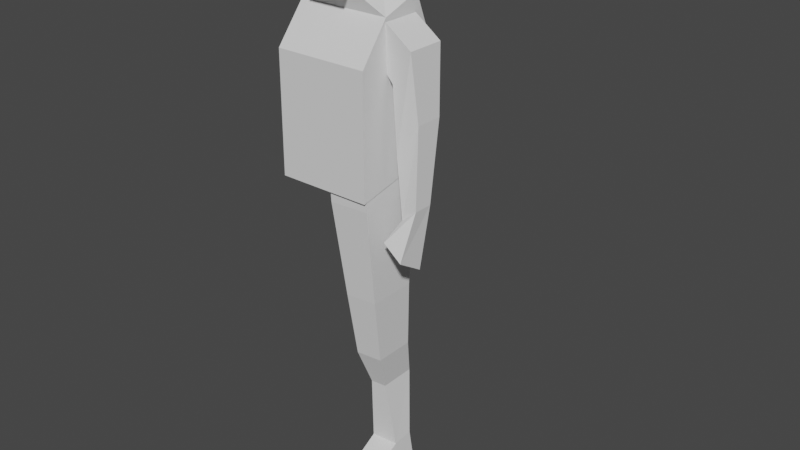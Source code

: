 # Source: erlik.blend  (saved by Blender 2.93.20; exported with 4.5.12 LTS)
import bpy
from mathutils import Matrix  # noqa: F401  (used for matrix-valued properties, if any)

bpy.ops.wm.read_factory_settings(use_empty=True)
scene = bpy.context.scene
scene.name = 'Scene'

# ---- collections
col_collection = bpy.data.collections.new('Collection'); scene.collection.children.link(col_collection)

# ---- materials (node trees are filled in below, after node groups)
mat_material = bpy.data.materials.new('Material')
mat_material.alpha_threshold = 0.0
mat_material.use_transparent_shadow = False
mat_material.line_color = (0.0, 0.0, 0.0, 1.0)

# ---- material node trees
mat_material.use_nodes = True; mat_material.node_tree.nodes.clear()
_N = mat_material.node_tree.nodes; _L = mat_material.node_tree.links
n0 = _N.new('ShaderNodeOutputMaterial'); n0.name = 'Material Output'; n0.location = (300, 300)
n1 = _N.new('ShaderNodeBsdfPrincipled'); n1.name = 'Principled BSDF'; n1.location = (10, 300)
n1.distribution = 'GGX'
n1.subsurface_method = 'BURLEY'
n1.inputs[2].default_value = 0.4
n1.inputs[3].default_value = 1.45
n1.inputs[27].default_value = (0.0, 0.0, 0.0, 1.0)
n1.inputs[28].default_value = 1.0
_L.new(n1.outputs[0], n0.inputs[0])
n0.is_active_output = True

# ---- world
world_world = bpy.data.worlds.new('World'); scene.world = world_world
world_world.use_nodes = True; world_world.node_tree.nodes.clear()
_N = world_world.node_tree.nodes; _L = world_world.node_tree.links
n0 = _N.new('ShaderNodeOutputWorld'); n0.name = 'World Output'; n0.location = (300, 300)
n1 = _N.new('ShaderNodeBackground'); n1.name = 'Background'; n1.location = (10, 300)
n1.inputs[0].default_value = (0.05088, 0.05088, 0.05088, 1.0)
_L.new(n1.outputs[0], n0.inputs[0])
n0.is_active_output = True
world_world.color = (0.05088, 0.05088, 0.05088)
world_world.use_sun_shadow = False
world_world.sun_shadow_jitter_overblur = 0.0

# ---- meshes
me_cube = bpy.data.meshes.new('Cube')
me_cube.from_pydata([(1.0, 2.673, 1.283), (1.014, 3.014, 0.3844), (1.0, 1.833, 0.9928), (1.014, 1.199, 0.1988), (0.0, 3.014, 0.3844), (0.0, 1.833, 0.9928), (0.0, 1.199, 0.1988), (0.0, 2.673, 1.283), (1.014, 2.541, -2.06), (1.014, 1.185, -2.338), (0.0, 2.541, -2.06), (0.0, 1.185, -2.338), (0.2786, 2.515, 1.565), (0.2786, 1.684, 1.441), (0.0, 1.684, 1.441), (0.0, 2.515, 1.565), (0.4128, 2.581, 1.776), (0.4128, 1.336, 1.462), (0.0, 1.336, 1.462), (0.0, 2.581, 1.776), (0.5135, 2.78, 2.172), (0.5135, 1.187, 1.998), (0.0, 1.187, 1.998), (0.0, 2.78, 2.172), (0.5374, 2.797, 2.475), (0.5374, 1.411, 2.475), (0.0, 1.411, 2.475), (0.0, 2.797, 2.475), (0.3841, 2.639, 2.875), (0.3841, 1.684, 2.875), (0.0, 1.684, 2.971), (0.0, 2.639, 2.971)], [], [(4, 1, 8, 10), (1, 0, 2, 3), (4, 7, 0, 1), (3, 2, 5, 6), (0, 7, 15, 12), (10, 8, 9, 11), (1, 3, 9, 8), (3, 6, 11, 9), (14, 13, 17, 18), (2, 0, 12, 13), (5, 2, 13, 14), (18, 17, 21, 22), (13, 12, 16, 17), (12, 15, 19, 16), (22, 21, 25, 26), (17, 16, 20, 21), (16, 19, 23, 20), (24, 27, 31, 28), (21, 20, 24, 25), (20, 23, 27, 24), (28, 31, 30, 29), (26, 25, 29, 30), (25, 24, 28, 29)])
_uv = me_cube.uv_layers.new(name='UVMap')
_uv.uv.foreach_set('vector', [0.375, 0.375, 0.375, 0.5, 0.375, 0.5, 0.375, 0.375, 0.375, 0.5, 0.625, 0.5, 0.625, 0.75, 0.375, 0.75, 0.375, 0.375, 0.625, 0.375, 0.625, 0.5, 0.375, 0.5, 0.375, 0.75, 0.625, 0.75, 0.625, 0.875, 0.375, 0.875, 0.625, 0.5, 0.625, 0.375, 0.625, 0.375, 0.625, 0.5, 0.25, 0.5, 0.375, 0.5, 0.375, 0.75, 0.25, 0.75, 0.375, 0.5, 0.375, 0.75, 0.375, 0.75, 0.375, 0.5, 0.375, 0.75, 0.375, 0.875, 0.375, 0.875, 0.375, 0.75, 0.625, 0.875, 0.625, 0.75, 0.625, 0.75, 0.625, 0.875, 0.625, 0.75, 0.625, 0.5, 0.625, 0.5, 0.625, 0.75, 0.625, 0.875, 0.625, 0.75, 0.625, 0.75, 0.625, 0.875, 0.625, 0.875, 0.625, 0.75, 0.625, 0.75, 0.625, 0.875, 0.625, 0.75, 0.625, 0.5, 0.625, 0.5, 0.625, 0.75, 0.625, 0.5, 0.625, 0.375, 0.625, 0.375, 0.625, 0.5, 0.625, 0.875, 0.625, 0.75, 0.625, 0.75, 0.625, 0.875, 0.625, 0.75, 0.625, 0.5, 0.625, 0.5, 0.625, 0.75, 0.625, 0.5, 0.625, 0.375, 0.625, 0.375, 0.625, 0.5, 0.625, 0.5, 0.625, 0.375, 0.625, 0.375, 0.625, 0.5, 0.625, 0.75, 0.625, 0.5, 0.625, 0.5, 0.625, 0.75, 0.625, 0.5, 0.625, 0.375, 0.625, 0.375, 0.625, 0.5, 0.625, 0.5, 0.75, 0.5, 0.75, 0.75, 0.625, 0.75, 0.625, 0.875, 0.625, 0.75, 0.625, 0.75, 0.625, 0.875, 0.625, 0.75, 0.625, 0.5, 0.625, 0.5, 0.625, 0.75])
me_cube.materials.append(mat_material)
me_cube.use_remesh_preserve_volume = False
me_cube.use_remesh_preserve_attributes = False
me_cube.use_mirror_vertex_groups = False
me_cube.update()
me_cube_001 = bpy.data.meshes.new('Cube.001')
me_cube_001.from_pydata([(0.2551, 5.615, -3.937), (0.2551, 5.615, -1.937), (0.2551, 8.154, -3.937), (0.2551, 8.154, -1.937), (1.954, 5.718, -4.931), (2.352, 5.615, -2.426), (1.954, 8.154, -4.931), (2.352, 8.154, -2.426), (4.014, 5.513, -8.552), (4.413, 5.718, -6.046), (4.014, 7.564, -8.552), (4.413, 7.564, -6.046), (5.981, 5.289, -11.7), (6.568, 5.289, -10.57), (5.981, 6.581, -11.7), (6.568, 6.581, -10.57), (5.919, 4.38, -13.11), (7.427, 4.38, -13.54), (6.353, 6.155, -14.12), (7.861, 6.155, -14.55)], [], [(0, 1, 3, 2), (2, 3, 7, 6), (7, 5, 9, 11), (4, 5, 1, 0), (2, 6, 4, 0), (7, 3, 1, 5), (9, 8, 12, 13), (6, 7, 11, 10), (5, 4, 8, 9), (4, 6, 10, 8), (12, 14, 18, 16), (8, 10, 14, 12), (11, 9, 13, 15), (10, 11, 15, 14), (18, 19, 17, 16), (15, 13, 17, 19), (14, 15, 19, 18), (13, 12, 16, 17)])
_uv = me_cube_001.uv_layers.new(name='UVMap')
_uv.uv.foreach_set('vector', [0.375, 0.0, 0.625, 0.0, 0.625, 0.25, 0.375, 0.25, 0.375, 0.25, 0.625, 0.25, 0.625, 0.5, 0.375, 0.5, 0.625, 0.5, 0.625, 0.75, 0.625, 0.75, 0.625, 0.5, 0.375, 0.75, 0.625, 0.75, 0.625, 1.0, 0.375, 1.0, 0.125, 0.5, 0.375, 0.5, 0.375, 0.75, 0.125, 0.75, 0.625, 0.5, 0.875, 0.5, 0.875, 0.75, 0.625, 0.75, 0.625, 0.75, 0.375, 0.75, 0.375, 0.75, 0.625, 0.75, 0.375, 0.5, 0.625, 0.5, 0.625, 0.5, 0.375, 0.5, 0.625, 0.75, 0.375, 0.75, 0.375, 0.75, 0.625, 0.75, 0.375, 0.75, 0.375, 0.5, 0.375, 0.5, 0.375, 0.75, 0.375, 0.75, 0.375, 0.5, 0.375, 0.5, 0.375, 0.75, 0.375, 0.75, 0.375, 0.5, 0.375, 0.5, 0.375, 0.75, 0.625, 0.5, 0.625, 0.75, 0.625, 0.75, 0.625, 0.5, 0.375, 0.5, 0.625, 0.5, 0.625, 0.5, 0.375, 0.5, 0.375, 0.5, 0.625, 0.5, 0.625, 0.75, 0.375, 0.75, 0.625, 0.5, 0.625, 0.75, 0.625, 0.75, 0.625, 0.5, 0.375, 0.5, 0.625, 0.5, 0.625, 0.5, 0.375, 0.5, 0.625, 0.75, 0.375, 0.75, 0.375, 0.75, 0.625, 0.75])
me_cube_001.use_remesh_fix_poles = True
me_cube_001.use_remesh_preserve_attributes = False
me_cube_001.update()
me_cube_002 = bpy.data.meshes.new('Cube.002')
me_cube_002.from_pydata([(-1.379, 3.28, -1.295), (-1.379, 3.167, 0.7045), (-1.379, 7.153, -1.295), (-1.379, 7.062, 0.7045), (1.0, 3.28, -1.187), (1.0, 3.167, 0.8128), (1.0, 7.153, -1.187), (1.0, 7.062, 0.8128), (-1.052, 3.949, -6.959), (-1.052, 6.777, -6.959), (0.8919, 3.949, -6.827), (0.8919, 6.777, -6.827), (-0.9606, 4.581, -10.92), (-0.9606, 6.957, -10.92), (0.6853, 4.581, -10.79), (0.6853, 6.957, -10.79), (-0.6946, 5.431, -13.18), (-0.6946, 7.574, -13.18), (0.2924, 5.431, -13.1), (0.2924, 7.574, -13.1), (-0.8199, 5.668, -17.14), (-0.8199, 6.908, -17.02), (0.8688, 5.668, -17.0), (0.8688, 6.908, -16.89), (-0.6777, 5.829, -18.91), (-0.6777, 7.07, -18.8), (1.011, 5.829, -18.78), (1.011, 7.07, -18.67), (-0.7993, 2.846, -18.72), (0.8894, 2.846, -18.59), (-0.6572, 3.007, -18.99), (1.032, 3.007, -18.86)], [], [(0, 1, 3, 2), (2, 3, 7, 6), (6, 7, 5, 4), (4, 5, 1, 0), (4, 0, 8, 10), (7, 3, 1, 5), (10, 8, 12, 14), (2, 6, 11, 9), (0, 2, 9, 8), (6, 4, 10, 11), (13, 15, 19, 17), (9, 11, 15, 13), (11, 10, 14, 15), (8, 9, 13, 12), (19, 18, 22, 23), (15, 14, 18, 19), (12, 13, 17, 16), (14, 12, 16, 18), (22, 20, 28, 29), (16, 17, 21, 20), (18, 16, 20, 22), (17, 19, 23, 21), (25, 27, 26, 24), (21, 23, 27, 25), (23, 22, 26, 27), (20, 21, 25, 24), (29, 28, 30, 31), (20, 24, 30, 28), (26, 22, 29, 31), (24, 26, 31, 30)])
_uv = me_cube_002.uv_layers.new(name='UVMap')
_uv.uv.foreach_set('vector', [0.375, 0.0, 0.625, 0.0, 0.625, 0.25, 0.375, 0.25, 0.375, 0.25, 0.625, 0.25, 0.625, 0.5, 0.375, 0.5, 0.375, 0.5, 0.625, 0.5, 0.625, 0.75, 0.375, 0.75, 0.375, 0.75, 0.625, 0.75, 0.625, 1.0, 0.375, 1.0, 0.375, 0.75, 0.375, 1.0, 0.375, 1.0, 0.375, 0.75, 0.625, 0.5, 0.875, 0.5, 0.875, 0.75, 0.625, 0.75, 0.375, 0.75, 0.375, 1.0, 0.375, 1.0, 0.375, 0.75, 0.375, 0.25, 0.375, 0.5, 0.375, 0.5, 0.375, 0.25, 0.375, 0.0, 0.375, 0.25, 0.375, 0.25, 0.375, 0.0, 0.375, 0.5, 0.375, 0.75, 0.375, 0.75, 0.375, 0.5, 0.375, 0.25, 0.375, 0.5, 0.375, 0.5, 0.375, 0.25, 0.375, 0.25, 0.375, 0.5, 0.375, 0.5, 0.375, 0.25, 0.375, 0.5, 0.375, 0.75, 0.375, 0.75, 0.375, 0.5, 0.375, 0.0, 0.375, 0.25, 0.375, 0.25, 0.375, 0.0, 0.375, 0.5, 0.375, 0.75, 0.375, 0.75, 0.375, 0.5, 0.375, 0.5, 0.375, 0.75, 0.375, 0.75, 0.375, 0.5, 0.375, 0.0, 0.375, 0.25, 0.375, 0.25, 0.375, 0.0, 0.375, 0.75, 0.375, 1.0, 0.375, 1.0, 0.375, 0.75, 0.375, 0.75, 0.375, 1.0, 0.375, 1.0, 0.375, 0.75, 0.375, 0.0, 0.375, 0.25, 0.375, 0.25, 0.375, 0.0, 0.375, 0.75, 0.375, 1.0, 0.375, 1.0, 0.375, 0.75, 0.375, 0.25, 0.375, 0.5, 0.375, 0.5, 0.375, 0.25, 0.125, 0.5, 0.375, 0.5, 0.375, 0.75, 0.125, 0.75, 0.375, 0.25, 0.375, 0.5, 0.375, 0.5, 0.375, 0.25, 0.375, 0.5, 0.375, 0.75, 0.375, 0.75, 0.375, 0.5, 0.375, 0.0, 0.375, 0.25, 0.375, 0.25, 0.375, 0.0, 0.375, 0.75, 0.375, 1.0, 0.375, 1.0, 0.375, 0.75, 0.375, 0.0, 0.375, 0.0, 0.375, 0.0, 0.375, 0.0, 0.375, 0.75, 0.375, 0.75, 0.375, 0.75, 0.375, 0.75, 0.125, 0.75, 0.375, 0.75, 0.375, 0.75, 0.125, 0.75])
me_cube_002.use_remesh_fix_poles = True
me_cube_002.use_remesh_preserve_attributes = False
me_cube_002.update()

# ---- objects
ob_cube = bpy.data.objects.new('Cube', me_cube)
ob_cube_001 = bpy.data.objects.new('Cube.001', me_cube_001)
ob_cube_002 = bpy.data.objects.new('Cube.002', me_cube_002)

# ---- transforms, parenting, visibility, modifiers, constraints
ob_cube.location = (0.01604, -1.013, 4.168)
ob_cube.scale = (0.4585, 0.4585, 0.4585)
ob_cube.lock_rotations_4d = False
ob_cube.empty_display_type = 'ARROWS'
ob_cube.lineart.crease_threshold = 0.0
_m = ob_cube.modifiers.new('Mirror', 'MIRROR')
_m.use_clip = True
ob_cube_001.location = (0.5589, -1.013, 4.866)
ob_cube_001.rotation_euler = (1.175e-08, 0.4039, 5.742e-08)
ob_cube_001.scale = (0.1479, 0.1479, 0.1479)
ob_cube_002.location = (0.3053, -0.9886, 3.205)
ob_cube_002.scale = (0.1683, 0.1683, 0.1683)

# ---- collection membership
col_collection.objects.link(ob_cube)
col_collection.objects.link(ob_cube_001)
col_collection.objects.link(ob_cube_002)

# ---- scene / render settings (as saved in the file)
scene.frame_start = 1; scene.frame_end = 250; scene.frame_set(1)
scene.render.engine = 'BLENDER_EEVEE_NEXT'
scene.cycles.use_denoising = False
scene.cycles.samples = 128
scene.cycles.sampling_pattern = 'TABULATED_SOBOL'
scene.cycles.use_adaptive_sampling = False
scene.cycles.use_light_tree = False
scene.view_settings.view_transform = 'Filmic'
bpy.context.view_layer.update()

# ---- added for rendering (the .blend has no active camera and no usable light): camera, sun
cam_auto = bpy.data.cameras.new('AutoCamera')
cam_auto.lens = 50.0
cam_auto.sensor_width = 36.0
cam_auto.clip_end = 1000.0
ob_auto_camera = bpy.data.objects.new('AutoCamera', cam_auto)
scene.collection.objects.link(ob_auto_camera)
ob_auto_camera.location = (6.01591, -6.6491, 7.15559)
ob_auto_camera.rotation_euler = (1.09748, -7.21219e-08, 0.694738)
scene.camera = ob_auto_camera
light_auto_sun = bpy.data.lights.new('AutoSun', 'SUN')
light_auto_sun.energy = 3.0
light_auto_sun.angle = 0.0523599
ob_auto_sun = bpy.data.objects.new('AutoSun', light_auto_sun)
scene.collection.objects.link(ob_auto_sun)
ob_auto_sun.rotation_euler = (0.872665, 0.174533, 0.523599)
bpy.context.view_layer.update()
